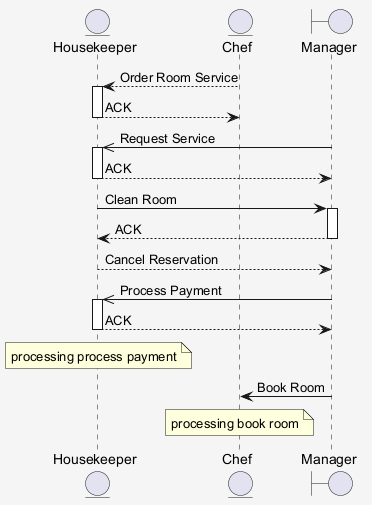

The diagram above was rendered by PlantUML. Its source (embedded in the PNG):
@startuml
skinparam shadowing false
skinparam backgroundColor #F5F5F5
entity "Housekeeper" as H
entity "Chef" as C
boundary "Manager" as M
C --> H : Order Room Service
activate H
H --> C : ACK
deactivate H
M ->> H : Request Service
activate H
H --> M : ACK
deactivate H
H -> M : Clean Room
activate M
M --> H : ACK
deactivate M
H --> M : Cancel Reservation
M ->> H : Process Payment
activate H
H --> M : ACK
deactivate H
note over H : processing process payment
M -> C : Book Room
note over C : processing book room
@enduml